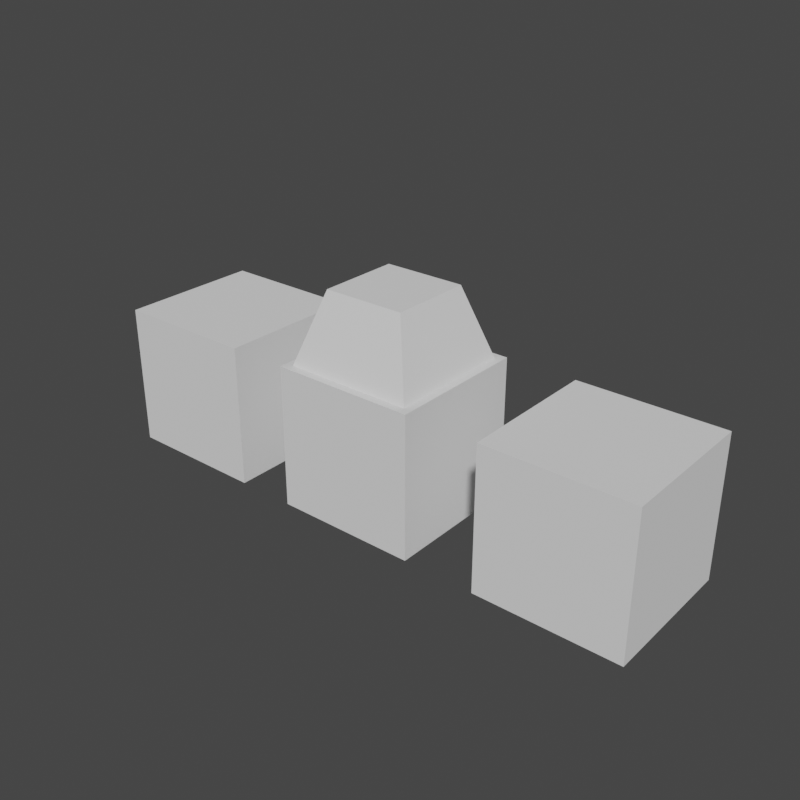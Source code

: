 # Source: default_cube.blend  (saved by Blender 3.3.6; exported with 4.5.12 LTS)
import bpy
from mathutils import Matrix  # noqa: F401  (used for matrix-valued properties, if any)

bpy.ops.wm.read_factory_settings(use_empty=True)
scene = bpy.context.scene
scene.name = 'Scene'

# ---- collections
col_collection = bpy.data.collections.new('Collection'); scene.collection.children.link(col_collection)
col_test2 = bpy.data.collections.new('test2'); scene.collection.children.link(col_test2)

# ---- world
world_world = bpy.data.worlds.new('World'); scene.world = world_world
world_world.use_nodes = True; world_world.node_tree.nodes.clear()
_N = world_world.node_tree.nodes; _L = world_world.node_tree.links
n0 = _N.new('ShaderNodeOutputWorld'); n0.name = 'World Output'; n0.location = (300, 300)
n1 = _N.new('ShaderNodeBackground'); n1.name = 'Background'; n1.location = (10, 300)
n1.inputs[0].default_value = (0.05088, 0.05088, 0.05088, 1.0)
_L.new(n1.outputs[0], n0.inputs[0])
n0.is_active_output = True
world_world.color = (0.05088, 0.05088, 0.05088)
world_world.use_sun_shadow = False
world_world.sun_shadow_jitter_overblur = 0.0

# ---- meshes
me_cube = bpy.data.meshes.new('Cube')
me_cube.from_pydata([(-1.0, -1.0, -1.0), (-1.0, -1.0, 1.0), (-1.0, 1.0, -1.0), (-1.0, 1.0, 1.0), (1.0, -1.0, -1.0), (1.0, -1.0, 1.0), (1.0, 1.0, -1.0), (1.0, 1.0, 1.0)], [], [(0, 1, 3, 2), (2, 3, 7, 6), (6, 7, 5, 4), (4, 5, 1, 0), (2, 6, 4, 0), (7, 3, 1, 5)])
_uv = me_cube.uv_layers.new(name='UVMap')
_uv.uv.foreach_set('vector', [0.375, 0.0, 0.625, 0.0, 0.625, 0.25, 0.375, 0.25, 0.375, 0.25, 0.625, 0.25, 0.625, 0.5, 0.375, 0.5, 0.375, 0.5, 0.625, 0.5, 0.625, 0.75, 0.375, 0.75, 0.375, 0.75, 0.625, 0.75, 0.625, 1.0, 0.375, 1.0, 0.125, 0.5, 0.375, 0.5, 0.375, 0.75, 0.125, 0.75, 0.625, 0.5, 0.875, 0.5, 0.875, 0.75, 0.625, 0.75])
me_cube.update()
me_cube_003 = bpy.data.meshes.new('Cube.003')
me_cube_003.from_pydata([(-1.0, -1.0, -1.0), (-1.0, -1.0, 1.0), (-1.0, 1.0, -1.0), (-1.0, 1.0, 1.0), (1.0, -1.0, -1.0), (1.0, -1.0, 1.0), (1.0, 1.0, -1.0), (1.0, 1.0, 1.0)], [], [(0, 1, 3, 2), (2, 3, 7, 6), (6, 7, 5, 4), (4, 5, 1, 0), (2, 6, 4, 0), (7, 3, 1, 5)])
_uv = me_cube_003.uv_layers.new(name='UVMap')
_uv.uv.foreach_set('vector', [0.375, 0.0, 0.625, 0.0, 0.625, 0.25, 0.375, 0.25, 0.375, 0.25, 0.625, 0.25, 0.625, 0.5, 0.375, 0.5, 0.375, 0.5, 0.625, 0.5, 0.625, 0.75, 0.375, 0.75, 0.375, 0.75, 0.625, 0.75, 0.625, 1.0, 0.375, 1.0, 0.125, 0.5, 0.375, 0.5, 0.375, 0.75, 0.125, 0.75, 0.625, 0.5, 0.875, 0.5, 0.875, 0.75, 0.625, 0.75])
me_cube_003.update()
me_cube_002 = bpy.data.meshes.new('Cube.002')
me_cube_002.from_pydata([(-1.0, -1.0, -1.0), (-0.889, -0.889, 1.0), (-1.0, 1.0, -1.0), (-0.889, 0.889, 1.0), (1.0, -1.0, -1.0), (0.889, -0.889, 1.0), (1.0, 1.0, -1.0), (0.889, 0.889, 1.0), (-1.0, -1.0, 1.0), (-1.0, 1.0, 1.0), (1.0, 1.0, 1.0), (1.0, -1.0, 1.0), (-0.5705, -0.5705, 1.993), (-0.5705, 0.5705, 1.993), (0.5705, 0.5705, 1.993), (0.5705, -0.5705, 1.993)], [], [(0, 8, 9, 2), (2, 9, 10, 6), (6, 10, 11, 4), (4, 11, 8, 0), (2, 6, 4, 0), (1, 5, 15, 12), (1, 3, 9, 8), (3, 7, 10, 9), (7, 5, 11, 10), (5, 1, 8, 11), (14, 13, 12, 15), (7, 3, 13, 14), (5, 7, 14, 15), (3, 1, 12, 13)])
_uv = me_cube_002.uv_layers.new(name='UVMap')
_uv.uv.foreach_set('vector', [0.375, 0.0, 0.625, 0.0, 0.625, 0.25, 0.375, 0.25, 0.375, 0.25, 0.625, 0.25, 0.625, 0.5, 0.375, 0.5, 0.375, 0.5, 0.625, 0.5, 0.625, 0.75, 0.375, 0.75, 0.375, 0.75, 0.625, 0.75, 0.625, 1.0, 0.375, 1.0, 0.125, 0.5, 0.375, 0.5, 0.375, 0.75, 0.125, 0.75, 0.8611, 0.7361, 0.6389, 0.7361, 0.6389, 0.7361, 0.8611, 0.7361, 0.8611, 0.7361, 0.8611, 0.5139, 0.875, 0.5, 0.875, 0.75, 0.8611, 0.5139, 0.6389, 0.5139, 0.625, 0.5, 0.875, 0.5, 0.6389, 0.5139, 0.6389, 0.7361, 0.625, 0.75, 0.625, 0.5, 0.6389, 0.7361, 0.8611, 0.7361, 0.875, 0.75, 0.625, 0.75, 0.6389, 0.5139, 0.8611, 0.5139, 0.8611, 0.7361, 0.6389, 0.7361, 0.6389, 0.5139, 0.8611, 0.5139, 0.8611, 0.5139, 0.6389, 0.5139, 0.6389, 0.7361, 0.6389, 0.5139, 0.6389, 0.5139, 0.6389, 0.7361, 0.8611, 0.5139, 0.8611, 0.7361, 0.8611, 0.7361, 0.8611, 0.5139])
me_cube_002.update()

# ---- objects
ob_cube = bpy.data.objects.new('Cube', me_cube)
ob_cube_001 = bpy.data.objects.new('Cube.001', me_cube_003)
ob_cube_002 = bpy.data.objects.new('Cube.002', me_cube_002)

# ---- transforms, parenting, visibility, modifiers, constraints
ob_cube.location = (0.0, 0.0, 0.0)
ob_cube_001.location = (5.822, 0.0, 0.0)
ob_cube_002.location = (2.822, 0.0, 0.0)

# ---- collection membership
col_collection.objects.link(ob_cube)
col_collection.objects.link(ob_cube_001)
col_test2.objects.link(ob_cube_002)

# ---- scene / render settings (as saved in the file)
scene.frame_start = 1; scene.frame_end = 250; scene.frame_set(0)
scene.render.engine = 'CYCLES'
scene.render.resolution_x = 2160
scene.render.resolution_y = 2160
scene.cycles.sampling_pattern = 'TABULATED_SOBOL'
scene.cycles.use_light_tree = False
scene.view_settings.view_transform = 'Filmic'
bpy.context.view_layer.update()

# ---- added for rendering (the .blend has no active camera and no usable light): camera, sun
cam_auto = bpy.data.cameras.new('AutoCamera')
cam_auto.lens = 50.0
cam_auto.sensor_width = 36.0
cam_auto.clip_end = 1000.0
ob_auto_camera = bpy.data.objects.new('AutoCamera', cam_auto)
scene.collection.objects.link(ob_auto_camera)
ob_auto_camera.location = (10.8782, -9.56045, 6.87032)
ob_auto_camera.rotation_euler = (1.09748, -7.21219e-08, 0.694738)
scene.camera = ob_auto_camera
light_auto_sun = bpy.data.lights.new('AutoSun', 'SUN')
light_auto_sun.energy = 3.0
light_auto_sun.angle = 0.0523599
ob_auto_sun = bpy.data.objects.new('AutoSun', light_auto_sun)
scene.collection.objects.link(ob_auto_sun)
ob_auto_sun.rotation_euler = (0.872665, 0.174533, 0.523599)
bpy.context.view_layer.update()
